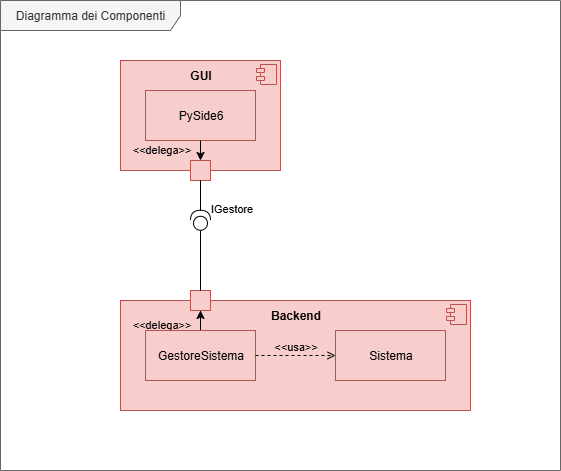

The diagram above was exported from draw.io. Its source (the exported page's mxGraphModel, read from the mxfile embedded in the PNG):
<mxGraphModel dx="1042" dy="562" grid="1" gridSize="10" guides="1" tooltips="1" connect="1" arrows="1" fold="1" page="1" pageScale="1" pageWidth="827" pageHeight="1169" math="0" shadow="0">
  <root>
    <mxCell id="0" />
    <mxCell id="1" parent="0" />
    <mxCell id="TYgiyJ81mjrELNasvCOD-1" value="Diagramma dei Componenti" style="shape=umlFrame;whiteSpace=wrap;html=1;pointerEvents=0;recursiveResize=0;container=1;collapsible=0;width=180;fillColor=#f5f5f5;fontColor=#333333;strokeColor=#666666;height=30;" parent="1" vertex="1">
      <mxGeometry x="40" y="40" width="560" height="470" as="geometry" />
    </mxCell>
    <mxCell id="IXd3Hdb-6lJmsD1lXLei-120" value="" style="align=left;overflow=fill;html=1;dropTarget=0;whiteSpace=wrap;fillColor=#f8cecc;strokeColor=#b85450;" parent="TYgiyJ81mjrELNasvCOD-1" vertex="1">
      <mxGeometry x="120" y="60" width="160" height="110" as="geometry" />
    </mxCell>
    <mxCell id="IXd3Hdb-6lJmsD1lXLei-121" value="" style="shape=component;jettyWidth=8;jettyHeight=4;fillColor=#f8cecc;strokeColor=#b85450;" parent="IXd3Hdb-6lJmsD1lXLei-120" vertex="1">
      <mxGeometry x="1" width="20" height="20" relative="1" as="geometry">
        <mxPoint x="-24" y="4" as="offset" />
      </mxGeometry>
    </mxCell>
    <mxCell id="IXd3Hdb-6lJmsD1lXLei-126" value="" style="shape=providedRequiredInterface;html=1;verticalLabelPosition=bottom;sketch=0;direction=north;rotation=0;" parent="TYgiyJ81mjrELNasvCOD-1" vertex="1">
      <mxGeometry x="190" y="209.78" width="20" height="20" as="geometry" />
    </mxCell>
    <mxCell id="IXd3Hdb-6lJmsD1lXLei-130" value="" style="align=left;overflow=fill;html=1;dropTarget=0;whiteSpace=wrap;fillColor=#f8cecc;strokeColor=#b85450;" parent="TYgiyJ81mjrELNasvCOD-1" vertex="1">
      <mxGeometry x="120" y="300" width="350" height="110" as="geometry" />
    </mxCell>
    <mxCell id="IXd3Hdb-6lJmsD1lXLei-131" value="" style="shape=component;jettyWidth=8;jettyHeight=4;fillColor=#f8cecc;strokeColor=#b85450;" parent="IXd3Hdb-6lJmsD1lXLei-130" vertex="1">
      <mxGeometry x="1" width="20" height="20" relative="1" as="geometry">
        <mxPoint x="-24" y="4" as="offset" />
      </mxGeometry>
    </mxCell>
    <mxCell id="IXd3Hdb-6lJmsD1lXLei-134" value="" style="rounded=0;whiteSpace=wrap;html=1;fillColor=#f8cecc;strokeColor=#b85450;" parent="TYgiyJ81mjrELNasvCOD-1" vertex="1">
      <mxGeometry x="145" y="90" width="110" height="50" as="geometry" />
    </mxCell>
    <mxCell id="IXd3Hdb-6lJmsD1lXLei-122" value="PySide6" style="text;html=1;align=center;verticalAlign=middle;resizable=0;points=[];autosize=1;strokeColor=none;fillColor=none;" parent="TYgiyJ81mjrELNasvCOD-1" vertex="1">
      <mxGeometry x="165" y="100" width="70" height="30" as="geometry" />
    </mxCell>
    <mxCell id="IXd3Hdb-6lJmsD1lXLei-135" value="&lt;b&gt;GUI&lt;/b&gt;" style="text;html=1;align=center;verticalAlign=middle;resizable=0;points=[];autosize=1;strokeColor=none;fillColor=none;" parent="TYgiyJ81mjrELNasvCOD-1" vertex="1">
      <mxGeometry x="180" y="60" width="40" height="30" as="geometry" />
    </mxCell>
    <mxCell id="IXd3Hdb-6lJmsD1lXLei-164" style="edgeStyle=orthogonalEdgeStyle;rounded=0;orthogonalLoop=1;jettySize=auto;html=1;" parent="TYgiyJ81mjrELNasvCOD-1" source="IXd3Hdb-6lJmsD1lXLei-136" target="IXd3Hdb-6lJmsD1lXLei-154" edge="1">
      <mxGeometry relative="1" as="geometry" />
    </mxCell>
    <mxCell id="IXd3Hdb-6lJmsD1lXLei-167" value="&amp;lt;&amp;lt;delega&amp;gt;&amp;gt;" style="edgeLabel;html=1;align=center;verticalAlign=middle;resizable=0;points=[];labelBackgroundColor=none;" parent="IXd3Hdb-6lJmsD1lXLei-164" connectable="0" vertex="1">
      <mxGeometry x="0.097" relative="1" as="geometry">
        <mxPoint x="-40" as="offset" />
      </mxGeometry>
    </mxCell>
    <mxCell id="IXd3Hdb-6lJmsD1lXLei-136" value="" style="rounded=0;whiteSpace=wrap;html=1;fillColor=#f8cecc;strokeColor=#b85450;" parent="TYgiyJ81mjrELNasvCOD-1" vertex="1">
      <mxGeometry x="145" y="330" width="110" height="50" as="geometry" />
    </mxCell>
    <mxCell id="IXd3Hdb-6lJmsD1lXLei-137" value="" style="rounded=0;whiteSpace=wrap;html=1;fillColor=#f8cecc;strokeColor=#b85450;" parent="TYgiyJ81mjrELNasvCOD-1" vertex="1">
      <mxGeometry x="335" y="330" width="110" height="50" as="geometry" />
    </mxCell>
    <mxCell id="IXd3Hdb-6lJmsD1lXLei-147" value="Sistema" style="text;html=1;align=center;verticalAlign=middle;resizable=0;points=[];autosize=1;strokeColor=none;fillColor=none;" parent="TYgiyJ81mjrELNasvCOD-1" vertex="1">
      <mxGeometry x="355" y="340" width="70" height="30" as="geometry" />
    </mxCell>
    <mxCell id="IXd3Hdb-6lJmsD1lXLei-148" value="&amp;lt;&amp;lt;usa&amp;gt;&amp;gt;" style="html=1;verticalAlign=bottom;labelBackgroundColor=none;endArrow=open;endFill=0;dashed=1;rounded=0;" parent="TYgiyJ81mjrELNasvCOD-1" source="IXd3Hdb-6lJmsD1lXLei-136" target="IXd3Hdb-6lJmsD1lXLei-137" edge="1">
      <mxGeometry width="160" relative="1" as="geometry">
        <mxPoint x="230" y="265" as="sourcePoint" />
        <mxPoint x="390" y="265" as="targetPoint" />
      </mxGeometry>
    </mxCell>
    <mxCell id="IXd3Hdb-6lJmsD1lXLei-149" value="&lt;b&gt;Backend&lt;/b&gt;" style="text;html=1;align=center;verticalAlign=middle;resizable=0;points=[];autosize=1;strokeColor=none;fillColor=none;" parent="TYgiyJ81mjrELNasvCOD-1" vertex="1">
      <mxGeometry x="260" y="300" width="70" height="30" as="geometry" />
    </mxCell>
    <mxCell id="IXd3Hdb-6lJmsD1lXLei-154" value="" style="html=1;rounded=0;fillColor=#f8cecc;strokeColor=#b85450;" parent="TYgiyJ81mjrELNasvCOD-1" vertex="1">
      <mxGeometry x="190" y="290" width="20" height="20" as="geometry" />
    </mxCell>
    <mxCell id="IXd3Hdb-6lJmsD1lXLei-159" value="" style="endArrow=none;html=1;rounded=0;" parent="TYgiyJ81mjrELNasvCOD-1" source="IXd3Hdb-6lJmsD1lXLei-154" target="IXd3Hdb-6lJmsD1lXLei-126" edge="1">
      <mxGeometry width="50" height="50" relative="1" as="geometry">
        <mxPoint x="300" y="270" as="sourcePoint" />
        <mxPoint x="350" y="220" as="targetPoint" />
      </mxGeometry>
    </mxCell>
    <mxCell id="IXd3Hdb-6lJmsD1lXLei-160" value="" style="html=1;rounded=0;fillColor=#f8cecc;strokeColor=#b85450;" parent="TYgiyJ81mjrELNasvCOD-1" vertex="1">
      <mxGeometry x="190" y="160" width="20" height="20" as="geometry" />
    </mxCell>
    <mxCell id="IXd3Hdb-6lJmsD1lXLei-161" value="" style="endArrow=none;html=1;rounded=0;" parent="TYgiyJ81mjrELNasvCOD-1" source="IXd3Hdb-6lJmsD1lXLei-126" target="IXd3Hdb-6lJmsD1lXLei-160" edge="1">
      <mxGeometry width="50" height="50" relative="1" as="geometry">
        <mxPoint x="240" y="250" as="sourcePoint" />
        <mxPoint x="240" y="180" as="targetPoint" />
      </mxGeometry>
    </mxCell>
    <mxCell id="IXd3Hdb-6lJmsD1lXLei-162" value="IGestore" style="edgeLabel;html=1;align=center;verticalAlign=middle;resizable=0;points=[];labelBackgroundColor=none;" parent="IXd3Hdb-6lJmsD1lXLei-161" connectable="0" vertex="1">
      <mxGeometry x="-0.5145" relative="1" as="geometry">
        <mxPoint x="30" y="5" as="offset" />
      </mxGeometry>
    </mxCell>
    <mxCell id="IXd3Hdb-6lJmsD1lXLei-165" value="" style="endArrow=classic;html=1;rounded=0;" parent="TYgiyJ81mjrELNasvCOD-1" source="IXd3Hdb-6lJmsD1lXLei-134" target="IXd3Hdb-6lJmsD1lXLei-160" edge="1">
      <mxGeometry width="50" height="50" relative="1" as="geometry">
        <mxPoint x="80" y="230" as="sourcePoint" />
        <mxPoint x="130" y="180" as="targetPoint" />
      </mxGeometry>
    </mxCell>
    <mxCell id="IXd3Hdb-6lJmsD1lXLei-166" value="&amp;lt;&amp;lt;delega&amp;gt;&amp;gt;" style="edgeLabel;html=1;align=center;verticalAlign=middle;resizable=0;points=[];labelBackgroundColor=none;" parent="IXd3Hdb-6lJmsD1lXLei-165" connectable="0" vertex="1">
      <mxGeometry x="-0.1636" relative="1" as="geometry">
        <mxPoint x="-40" as="offset" />
      </mxGeometry>
    </mxCell>
    <mxCell id="IXd3Hdb-6lJmsD1lXLei-146" value="GestoreSistema" style="text;html=1;align=center;verticalAlign=middle;resizable=0;points=[];autosize=1;strokeColor=none;fillColor=none;" parent="TYgiyJ81mjrELNasvCOD-1" vertex="1">
      <mxGeometry x="145" y="340" width="110" height="30" as="geometry" />
    </mxCell>
  </root>
</mxGraphModel>